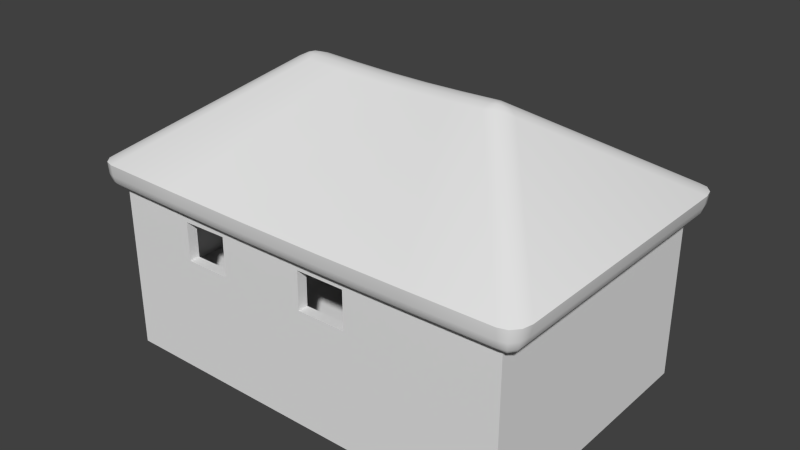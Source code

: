 # Source: house_small_001_inside.blend  (saved by Blender 2.72.0; exported with 4.5.12 LTS)
import bpy
from mathutils import Matrix  # noqa: F401  (used for matrix-valued properties, if any)

bpy.ops.wm.read_factory_settings(use_empty=True)
scene = bpy.context.scene
scene.name = 'Scene'

# ---- collections
col_collection_1 = bpy.data.collections.new('Collection 1'); scene.collection.children.link(col_collection_1)

# ---- materials (node trees are filled in below, after node groups)
mat_material_001 = bpy.data.materials.new('Material.001')
mat_material_001.alpha_threshold = 0.0
mat_material_001.use_transparent_shadow = False
mat_material_001.roughness = 0.5
mat_material_001.line_color = (0.0, 0.0, 0.0, 1.0)
mat_material_002 = bpy.data.materials.new('Material.002')
mat_material_002.alpha_threshold = 0.0
mat_material_002.use_transparent_shadow = False
mat_material_002.roughness = 0.5
mat_material_002.line_color = (0.0, 0.0, 0.0, 1.0)

# ---- node groups
ng_auto_smooth = bpy.data.node_groups.new('Auto Smooth', 'GeometryNodeTree')
_s = ng_auto_smooth.interface.new_socket(name='Geometry', in_out='OUTPUT', socket_type='NodeSocketGeometry')
_s = ng_auto_smooth.interface.new_socket(name='Geometry', in_out='INPUT', socket_type='NodeSocketGeometry')
_s = ng_auto_smooth.interface.new_socket(name='Angle', in_out='INPUT', socket_type='NodeSocketFloat')
_s.subtype = 'ANGLE'
_s.min_value = 0.0
_s.max_value = 3.142
ng_auto_smooth.is_modifier = True
_N = ng_auto_smooth.nodes; _L = ng_auto_smooth.links
n0 = _N.new('NodeGroupOutput'); n0.name = 'Group Output'; n0.location = (480, -100)
n1 = _N.new('NodeGroupInput'); n1.name = 'Group Input'; n1.location = (-420, -300)
n2 = _N.new('NodeGroupInput'); n2.name = 'Group Input.001'; n2.location = (-60, -100)
n3 = _N.new('GeometryNodeSetShadeSmooth'); n3.name = 'Set Shade Smooth'; n3.location = (120, -100)
n3.domain = 'EDGE'
n4 = _N.new('GeometryNodeSetShadeSmooth'); n4.name = 'Set Shade Smooth.001'; n4.location = (300, -100)
n5 = _N.new('GeometryNodeInputMeshEdgeAngle'); n5.name = 'Edge Angle'; n5.location = (-420, -220)
n6 = _N.new('GeometryNodeInputEdgeSmooth'); n6.name = 'Is Edge Smooth'; n6.location = (-60, -160)
n7 = _N.new('GeometryNodeInputShadeSmooth'); n7.name = 'Is Face Smooth'; n7.location = (-240, -340)
n8 = _N.new('FunctionNodeBooleanMath'); n8.name = 'Boolean Math'; n8.location = (-60, -220)
n9 = _N.new('FunctionNodeCompare'); n9.name = 'Compare'; n9.location = (-240, -180)
n9.operation = 'LESS_EQUAL'
_L.new(n5.outputs[0], n9.inputs[0])
_L.new(n4.outputs[0], n0.inputs[0])
_L.new(n1.outputs[1], n9.inputs[1])
_L.new(n9.outputs[0], n8.inputs[0])
_L.new(n7.outputs[0], n8.inputs[1])
_L.new(n2.outputs[0], n3.inputs[0])
_L.new(n6.outputs[0], n3.inputs[1])
_L.new(n3.outputs[0], n4.inputs[0])
_L.new(n8.outputs[0], n3.inputs[2])
n0.is_active_output = True

# ---- material node trees

# ---- world
world_world = bpy.data.worlds.new('World'); scene.world = world_world
world_world.color = (0.05088, 0.05088, 0.05088)
world_world.use_sun_shadow = False
world_world.sun_shadow_jitter_overblur = 0.0
world_world.cycles.sampling_method = 'MANUAL'
world_world.cycles.sample_map_resolution = 256

# ---- meshes
me_cube_003 = bpy.data.meshes.new('Cube.003')
me_cube_003.from_pydata([(-6.024, -3.968, -2.024), (-6.024, 3.968, -2.024), (6.024, 3.968, -2.024), (6.024, -3.968, -2.024), (-6.024, -3.968, 3.335), (-6.024, 3.968, 3.335), (6.024, 3.968, 3.335), (6.024, -3.968, 3.335), (-3.742, -3.968, 2.488), (-2.4, -3.968, 2.513), (2.983, 3.968, 2.675), (1.839, 3.968, 2.693), (6.024, 0.9503, 2.64), (6.024, -0.6658, 2.637), (6.024, -0.6508, 0.1611), (-6.024, 1.155, 2.505), (6.024, 0.9378, 0.1388), (1.845, 3.968, 1.183), (2.983, 3.968, 1.189), (-2.412, -3.968, 1.369), (-2.797, 3.968, 2.668), (-1.567, 3.968, 2.656), (-1.567, 3.968, 1.158), (-2.804, 3.968, 1.158), (-3.742, -3.968, 1.363), (-6.024, -0.9703, 2.505), (-6.024, -0.964, 0.9515), (0.1735, -3.968, 2.501), (0.1611, -3.968, 1.388), (1.597, -3.968, 1.401), (1.597, -3.968, 2.513), (-6.024, 1.174, 0.9577), (-5.724, -3.668, -0.05074), (-5.724, 3.668, -0.05074), (5.724, 3.668, -0.05074), (5.724, -3.668, -0.05074), (-5.724, -3.668, 3.035), (-5.724, 3.668, 3.035), (5.724, 3.668, 3.035), (5.724, -3.668, 3.035), (-3.742, -3.668, 2.488), (-2.4, -3.668, 2.513), (2.983, 3.668, 2.675), (1.839, 3.668, 2.693), (5.724, 0.9503, 2.64), (5.724, -0.6658, 2.637), (5.724, -0.6508, 0.1611), (-5.724, 1.155, 2.505), (5.724, 0.9378, 0.1388), (1.845, 3.668, 1.183), (2.983, 3.668, 1.189), (-2.412, -3.668, 1.369), (-2.797, 3.668, 2.668), (-1.567, 3.668, 2.656), (-1.567, 3.668, 1.158), (-2.804, 3.668, 1.158), (-3.742, -3.668, 1.363), (-5.724, -0.9703, 2.505), (-5.724, -0.964, 0.9515), (0.1735, -3.668, 2.501), (0.1611, -3.668, 1.388), (1.597, -3.668, 1.401), (1.597, -3.668, 2.513), (-5.724, 1.174, 0.9577)], [], [(3, 7, 29, 28, 27, 9, 19, 0), (6, 7, 3, 14, 13, 12), (4, 5, 15, 25, 26), (0, 1, 2, 3), (18, 10, 11, 17), (7, 4, 8, 9, 27, 30, 29), (2, 6, 12, 16, 14, 3), (4, 0, 19, 24, 8), (0, 4, 26, 31, 15, 5, 1), (2, 18, 6), (10, 6, 18), (2, 17, 18), (2, 1, 17), (17, 1, 22), (23, 22, 1), (1, 5, 23), (20, 23, 5), (20, 5, 21), (11, 21, 5), (10, 11, 6), (6, 11, 5), (21, 11, 22), (11, 17, 22), (32, 51, 41, 59, 60, 61, 39, 35), (44, 45, 46, 35, 39, 38), (58, 57, 47, 37, 36), (35, 34, 33, 32), (36, 37, 38, 39), (61, 62, 59, 41, 40, 36, 39), (35, 46, 48, 44, 38, 34), (40, 56, 51, 32, 36), (33, 37, 47, 63, 58, 36, 32), (38, 50, 34), (50, 38, 42), (50, 49, 34), (49, 33, 34), (54, 33, 49), (33, 54, 55), (55, 37, 33), (37, 55, 52), (53, 37, 52), (37, 53, 43), (38, 43, 42), (37, 43, 38), (54, 43, 53), (54, 49, 43), (11, 10, 42, 43), (9, 8, 40, 41), (12, 13, 45, 44), (13, 14, 46, 45), (25, 15, 47, 57), (14, 16, 48, 46), (16, 12, 44, 48), (17, 11, 43, 49), (18, 17, 49, 50), (10, 18, 50, 42), (20, 21, 53, 52), (21, 22, 54, 53), (19, 9, 41, 51), (22, 23, 55, 54), (23, 20, 52, 55), (24, 19, 51, 56), (8, 24, 56, 40), (26, 25, 57, 58), (27, 28, 60, 59), (28, 29, 61, 60), (29, 30, 62, 61), (30, 27, 59, 62), (31, 26, 58, 63), (15, 31, 63, 47), (21, 52, 20, 23, 22, 53), (12, 16, 14, 13)])
me_cube_003.materials.append(mat_material_001)
me_cube_003.use_remesh_preserve_volume = False
me_cube_003.use_remesh_preserve_attributes = False
me_cube_003.use_mirror_vertex_groups = False
me_cube_003.update()
me_cube_002 = bpy.data.meshes.new('Cube.002')
me_cube_002.from_pydata([(-6.106, -4.382, 3.423), (-6.609, -3.802, 3.423), (-6.358, -4.305, 3.423), (-6.542, -4.092, 3.423), (-6.609, 3.802, 3.423), (-6.106, 4.382, 3.423), (-6.542, 4.092, 3.423), (-6.358, 4.305, 3.423), (6.106, 4.382, 3.423), (6.609, 3.802, 3.423), (6.358, 4.305, 3.423), (6.542, 4.092, 3.423), (6.609, -3.802, 3.423), (6.106, -4.382, 3.423), (6.542, -4.092, 3.423), (6.358, -4.305, 3.423), (-2.753, 0.364, 5.974), (-3.437, 0.0, 5.836), (-2.753, -0.364, 5.974), (-2.981, 0.2583, 5.987), (-2.753, 0.1329, 6.053), (-2.929, 0.08248, 6.059), (-3.231, -0.1252, 5.937), (-3.231, 0.1252, 5.937), (-3.082, 1.36e-07, 6.022), (-2.753, -0.1329, 6.053), (-2.981, -0.2583, 5.987), (-2.929, -0.08248, 6.059), (2.753, -0.364, 5.974), (3.437, 0.0, 5.836), (2.753, 0.364, 5.974), (2.981, -0.2583, 5.987), (2.753, -0.1329, 6.053), (2.929, -0.08248, 6.059), (3.231, 0.1252, 5.937), (3.231, -0.1252, 5.937), (3.082, 2.421e-08, 6.022), (2.753, 0.1329, 6.053), (2.981, 0.2583, 5.987), (2.929, 0.08248, 6.059), (-6.069, -4.2, 2.786), (-6.401, -3.766, 2.801), (-6.263, -4.167, 2.776), (-6.389, -4.004, 2.781), (-6.401, 3.766, 2.801), (-6.069, 4.2, 2.786), (-6.389, 4.004, 2.781), (-6.263, 4.167, 2.776), (6.069, 4.2, 2.786), (6.401, 3.766, 2.801), (6.263, 4.167, 2.776), (6.389, 4.004, 2.781), (6.401, -3.766, 2.801), (6.069, -4.2, 2.786), (6.389, -4.004, 2.781), (6.263, -4.167, 2.776), (-2.735, 0.1997, 5.326), (-3.231, 0.0, 5.211), (-2.735, -0.1997, 5.326), (-2.9, 0.1291, 5.333), (-2.746, 0.06502, 5.373), (-2.874, 0.02321, 5.382), (-3.073, -0.06483, 5.291), (-3.073, 0.06484, 5.291), (-2.95, 1.36e-07, 5.36), (-2.746, -0.06502, 5.373), (-2.9, -0.1291, 5.333), (-2.874, -0.02321, 5.382), (2.735, -0.1997, 5.326), (3.231, 0.0, 5.211), (2.735, 0.1997, 5.326), (2.9, -0.1291, 5.333), (2.746, -0.06502, 5.373), (2.874, -0.02321, 5.382), (3.073, 0.06483, 5.291), (3.073, -0.06484, 5.291), (2.95, 2.421e-08, 5.36), (2.746, 0.06502, 5.373), (2.9, 0.1291, 5.333), (2.874, 0.02321, 5.382), (-6.104, -4.356, 3.099), (-6.092, -4.294, 2.886), (-6.551, -3.82, 3.104), (-6.481, -3.808, 2.896), (-6.337, -4.293, 3.096), (-6.305, -4.246, 2.88), (-6.502, -4.095, 3.097), (-6.451, -4.065, 2.883), (-6.551, 3.82, 3.104), (-6.481, 3.808, 2.896), (-6.104, 4.356, 3.099), (-6.092, 4.294, 2.886), (-6.502, 4.095, 3.097), (-6.451, 4.065, 2.883), (-6.337, 4.293, 3.096), (-6.305, 4.246, 2.88), (6.104, 4.356, 3.099), (6.092, 4.294, 2.886), (6.551, 3.82, 3.104), (6.481, 3.808, 2.896), (6.337, 4.293, 3.096), (6.305, 4.246, 2.88), (6.502, 4.095, 3.097), (6.451, 4.065, 2.883), (6.551, -3.82, 3.104), (6.481, -3.808, 2.896), (6.104, -4.356, 3.099), (6.092, -4.294, 2.886), (6.502, -4.095, 3.097), (6.451, -4.065, 2.883), (6.337, -4.293, 3.096), (6.305, -4.246, 2.88), (1.652, 0.364, 5.935), (0.5506, 0.364, 5.91), (-0.5506, 0.364, 5.91), (-1.652, 0.364, 5.935), (-1.652, 0.1329, 6.014), (-0.5506, 0.1329, 5.989), (0.5506, 0.1329, 5.989), (1.652, 0.1329, 6.014), (-1.652, -0.1329, 6.014), (-0.5506, -0.1329, 5.989), (0.5506, -0.1329, 5.989), (1.652, -0.1329, 6.014), (-1.652, -0.364, 5.935), (-0.5506, -0.364, 5.91), (0.5506, -0.364, 5.91), (1.652, -0.364, 5.935), (-3.664, -4.382, 3.385), (-1.221, -4.382, 3.359), (1.221, -4.382, 3.359), (3.664, -4.382, 3.385), (3.664, 4.382, 3.385), (1.221, 4.382, 3.359), (-1.221, 4.382, 3.359), (-3.664, 4.382, 3.385), (1.641, 0.1997, 5.287), (0.547, 0.1997, 5.262), (-0.547, 0.1997, 5.262), (-1.641, 0.1997, 5.287), (-1.648, 0.06502, 5.334), (-0.5492, 0.06502, 5.308), (0.5492, 0.06502, 5.308), (1.648, 0.06502, 5.334), (-1.648, -0.06502, 5.334), (-0.5492, -0.06502, 5.308), (0.5492, -0.06502, 5.308), (1.648, -0.06502, 5.334), (-1.641, -0.1997, 5.287), (-0.547, -0.1997, 5.262), (0.547, -0.1997, 5.262), (1.641, -0.1997, 5.287), (-3.641, -4.2, 2.748), (-1.214, -4.2, 2.722), (1.214, -4.2, 2.722), (3.641, -4.2, 2.748), (3.641, 4.2, 2.748), (1.214, 4.2, 2.722), (-1.214, 4.2, 2.722), (-3.641, 4.2, 2.748), (-3.663, -4.356, 3.06), (-1.221, -4.356, 3.035), (1.221, -4.356, 3.035), (3.663, -4.356, 3.06), (-3.655, -4.294, 2.848), (-1.218, -4.294, 2.822), (1.218, -4.294, 2.822), (3.655, -4.294, 2.848), (3.663, 4.356, 3.06), (1.221, 4.356, 3.035), (-1.221, 4.356, 3.035), (-3.663, 4.356, 3.06), (3.655, 4.294, 2.848), (1.218, 4.294, 2.822), (-1.218, 4.294, 2.822), (-3.655, 4.294, 2.848)], [], [(112, 30, 8, 132), (124, 18, 0, 128), (29, 12, 9), (16, 19, 21, 20), (19, 23, 24, 21), (17, 22, 24, 23), (22, 26, 27, 24), (18, 25, 27, 26), (25, 20, 21, 27), (21, 24, 27), (28, 31, 33, 32), (31, 35, 36, 33), (29, 34, 36, 35), (34, 38, 39, 36), (30, 37, 39, 38), (37, 32, 33, 39), (33, 36, 39), (0, 18, 26, 2), (2, 26, 22, 3), (3, 22, 17, 1), (28, 13, 15, 31), (31, 15, 14, 35), (35, 14, 12, 29), (115, 16, 20, 116), (116, 20, 25, 120), (120, 25, 18, 124), (16, 5, 7, 19), (19, 7, 6, 23), (23, 6, 4, 17), (29, 9, 11, 34), (34, 11, 10, 38), (38, 10, 8, 30), (17, 4, 1), (156, 48, 70, 136), (152, 40, 58, 148), (49, 52, 69), (60, 61, 59, 56), (61, 64, 63, 59), (63, 64, 62, 57), (64, 67, 66, 62), (66, 67, 65, 58), (67, 61, 60, 65), (67, 64, 61), (72, 73, 71, 68), (73, 76, 75, 71), (75, 76, 74, 69), (76, 79, 78, 74), (78, 79, 77, 70), (79, 73, 72, 77), (79, 76, 73), (42, 66, 58, 40), (43, 62, 66, 42), (41, 57, 62, 43), (71, 55, 53, 68), (75, 54, 55, 71), (69, 52, 54, 75), (140, 60, 56, 139), (144, 65, 60, 140), (148, 58, 65, 144), (59, 47, 45, 56), (63, 46, 47, 59), (57, 44, 46, 63), (74, 51, 49, 69), (78, 50, 51, 74), (70, 48, 50, 78), (41, 44, 57), (81, 85, 42, 40), (85, 87, 43, 42), (87, 83, 41, 43), (111, 107, 53, 55), (109, 111, 55, 54), (105, 109, 54, 52), (95, 91, 45, 47), (93, 95, 47, 46), (89, 93, 46, 44), (103, 99, 49, 51), (101, 103, 51, 50), (97, 101, 50, 48), (83, 89, 44, 41), (164, 81, 40, 152), (172, 97, 48, 156), (99, 105, 52, 49), (0, 2, 84, 80), (80, 84, 85, 81), (2, 3, 86, 84), (84, 86, 87, 85), (3, 1, 82, 86), (86, 82, 83, 87), (15, 13, 106, 110), (110, 106, 107, 111), (14, 15, 110, 108), (108, 110, 111, 109), (12, 14, 108, 104), (104, 108, 109, 105), (7, 5, 90, 94), (94, 90, 91, 95), (6, 7, 94, 92), (92, 94, 95, 93), (4, 6, 92, 88), (88, 92, 93, 89), (11, 9, 98, 102), (102, 98, 99, 103), (10, 11, 102, 100), (100, 102, 103, 101), (8, 10, 100, 96), (96, 100, 101, 97), (1, 4, 88, 82), (82, 88, 89, 83), (128, 0, 80, 160), (160, 80, 81, 164), (132, 8, 96, 168), (168, 96, 97, 172), (9, 12, 104, 98), (98, 104, 105, 99), (16, 115, 135, 5), (115, 114, 134, 135), (114, 113, 133, 134), (113, 112, 132, 133), (28, 127, 131, 13), (127, 126, 130, 131), (126, 125, 129, 130), (125, 124, 128, 129), (30, 112, 119, 37), (112, 113, 118, 119), (113, 114, 117, 118), (114, 115, 116, 117), (37, 119, 123, 32), (119, 118, 122, 123), (118, 117, 121, 122), (117, 116, 120, 121), (32, 123, 127, 28), (123, 122, 126, 127), (122, 121, 125, 126), (121, 120, 124, 125), (45, 159, 139, 56), (159, 158, 138, 139), (158, 157, 137, 138), (157, 156, 136, 137), (53, 155, 151, 68), (155, 154, 150, 151), (154, 153, 149, 150), (153, 152, 148, 149), (77, 143, 136, 70), (143, 142, 137, 136), (142, 141, 138, 137), (141, 140, 139, 138), (72, 147, 143, 77), (147, 146, 142, 143), (146, 145, 141, 142), (145, 144, 140, 141), (68, 151, 147, 72), (151, 150, 146, 147), (150, 149, 145, 146), (149, 148, 144, 145), (107, 167, 155, 53), (167, 166, 154, 155), (166, 165, 153, 154), (165, 164, 152, 153), (91, 175, 159, 45), (175, 174, 158, 159), (174, 173, 157, 158), (173, 172, 156, 157), (13, 131, 163, 106), (131, 130, 162, 163), (130, 129, 161, 162), (129, 128, 160, 161), (106, 163, 167, 107), (163, 162, 166, 167), (162, 161, 165, 166), (161, 160, 164, 165), (5, 135, 171, 90), (135, 134, 170, 171), (134, 133, 169, 170), (133, 132, 168, 169), (90, 171, 175, 91), (171, 170, 174, 175), (170, 169, 173, 174), (169, 168, 172, 173)])
me_cube_002.polygons.foreach_set('use_smooth', [True] * 178)
_k = set([(0, 2), (0, 128), (1, 3), (1, 4), (2, 3), (4, 6), (5, 7), (5, 135), (6, 7), (8, 10), (8, 132), (9, 11), (9, 12), (10, 11), (12, 14), (13, 15), (13, 131), (14, 15), (40, 42), (40, 152), (41, 43), (41, 44), (42, 43), (44, 46), (45, 47), (45, 159), (46, 47), (48, 50), (48, 156), (49, 51), (49, 52), (50, 51), (52, 54), (53, 55), (53, 155), (54, 55), (128, 129), (129, 130), (130, 131), (132, 133), (133, 134), (134, 135), (152, 153), (153, 154), (154, 155), (156, 157), (157, 158), (158, 159)])
me_cube_002.attributes.new('sharp_edge', 'BOOLEAN', 'EDGE').data.foreach_set('value', [ (min(e.vertices), max(e.vertices)) in _k for e in me_cube_002.edges])
me_cube_002.materials.append(mat_material_002)
me_cube_002.use_remesh_preserve_volume = False
me_cube_002.use_remesh_preserve_attributes = False
me_cube_002.use_mirror_vertex_groups = False
me_cube_002.update()

# ---- objects
ob_prp_groundfloor = bpy.data.objects.new('_PRP_groundfloor', me_cube_003)
ob_prp_roof = bpy.data.objects.new('_PRP_roof', me_cube_002)

# ---- transforms, parenting, visibility, modifiers, constraints
ob_prp_groundfloor.location = (0.0, 0.0, -0.1156)
ob_prp_groundfloor.lineart.crease_threshold = 0.0
ob_prp_roof.location = (0.0, 0.0, 0.0)
ob_prp_roof.lineart.crease_threshold = 0.0
_m = ob_prp_roof.modifiers.new('Auto Smooth', 'NODES')
_m.node_group = ng_auto_smooth
_gi = [s.identifier for s in ng_auto_smooth.interface.items_tree if s.item_type == 'SOCKET' and s.in_out == 'INPUT']
_m[_gi[1]] = 3.142  # Angle

# ---- collection membership
col_collection_1.objects.link(ob_prp_groundfloor)
col_collection_1.objects.link(ob_prp_roof)

# ---- scene / render settings (as saved in the file)
scene.frame_start = 1; scene.frame_end = 250; scene.frame_set(1)
scene.render.engine = 'BLENDER_EEVEE_NEXT'
scene.render.resolution_percentage = 50
scene.render.fps = 60
scene.render.dither_intensity = 0.0
scene.cycles.use_denoising = False
scene.cycles.samples = 10
scene.cycles.sampling_pattern = 'TABULATED_SOBOL'
scene.cycles.light_sampling_threshold = 0.0
scene.cycles.use_adaptive_sampling = False
scene.cycles.use_light_tree = False
scene.cycles.blur_glossy = 0.0
scene.cycles.volume_bounces = 1
scene.cycles.pixel_filter_type = 'GAUSSIAN'
scene.cycles.sample_clamp_indirect = 0.0
scene.view_settings.view_transform = 'Standard'
bpy.context.view_layer.update()

# ---- added for rendering (the .blend has no active camera and no usable light): camera, sun
cam_auto = bpy.data.cameras.new('AutoCamera')
cam_auto.lens = 50.0
cam_auto.sensor_width = 36.0
cam_auto.clip_end = 1000.0
ob_auto_camera = bpy.data.objects.new('AutoCamera', cam_auto)
scene.collection.objects.link(ob_auto_camera)
ob_auto_camera.location = (16.5196, -19.8235, 15.1753)
ob_auto_camera.rotation_euler = (1.09748, -7.21219e-08, 0.694738)
scene.camera = ob_auto_camera
light_auto_sun = bpy.data.lights.new('AutoSun', 'SUN')
light_auto_sun.energy = 3.0
light_auto_sun.angle = 0.0523599
ob_auto_sun = bpy.data.objects.new('AutoSun', light_auto_sun)
scene.collection.objects.link(ob_auto_sun)
ob_auto_sun.rotation_euler = (0.872665, 0.174533, 0.523599)
bpy.context.view_layer.update()
